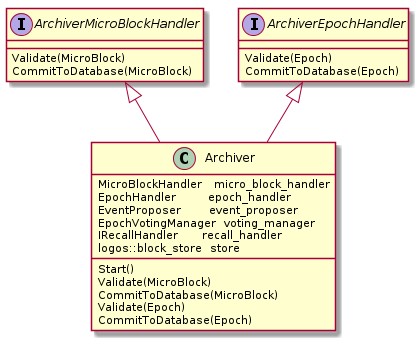

The diagram above was rendered by PlantUML. Its source (embedded in the PNG):
@startuml

interface ArchiverMicroBlockHandler

ArchiverMicroBlockHandler : Validate(MicroBlock)
ArchiverMicroBlockHandler : CommitToDatabase(MicroBlock)

interface ArchiverEpochHandler
ArchiverEpochHandler : Validate(Epoch)
ArchiverEpochHandler : CommitToDatabase(Epoch)


ArchiverMicroBlockHandler <|-- Archiver
ArchiverEpochHandler <|-- Archiver

Archiver : MicroBlockHandler   micro_block_handler
Archiver : EpochHandler        epoch_handler
Archiver : EventProposer       event_proposer
Archiver : EpochVotingManager  voting_manager
Archiver : IRecallHandler      recall_handler
Archiver : logos::block_store  store

Archiver : Start()
Archiver : Validate(MicroBlock)
Archiver : CommitToDatabase(MicroBlock)
Archiver : Validate(Epoch)
Archiver : CommitToDatabase(Epoch)

@enduml